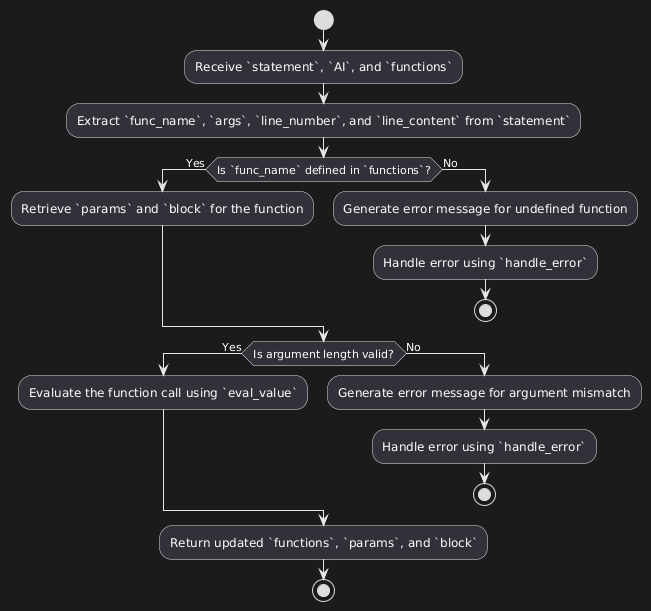

The diagram above was rendered by PlantUML. Its source (embedded in the PNG):
@startuml
start
:Receive `statement`, `AI`, and `functions`;

:Extract `func_name`, `args`, `line_number`, and `line_content` from `statement`;

if (Is `func_name` defined in `functions`?) then (Yes)
    :Retrieve `params` and `block` for the function;
else (No)
    :Generate error message for undefined function;
    :Handle error using `handle_error`;
    stop
endif

if (Is argument length valid?) then (Yes)
    :Evaluate the function call using `eval_value`;
else (No)
    :Generate error message for argument mismatch;
    :Handle error using `handle_error`;
    stop
endif

:Return updated `functions`, `params`, and `block`;
stop
@enduml